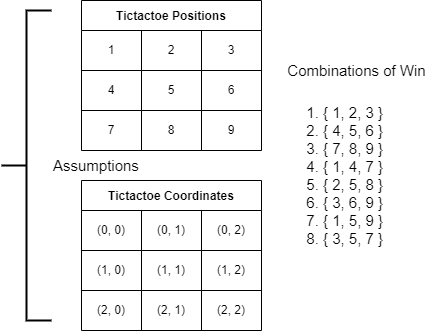

The diagram above was exported from draw.io. Its source (the exported page's mxGraphModel, read from the mxfile embedded in the PNG):
<mxGraphModel dx="1422" dy="794" grid="1" gridSize="10" guides="1" tooltips="1" connect="1" arrows="1" fold="1" page="1" pageScale="1" pageWidth="827" pageHeight="1169" math="0" shadow="0">
  <root>
    <mxCell id="0" />
    <mxCell id="1" parent="0" />
    <mxCell id="ze8siH5GqVp8ohFetB75-1" value="Tictactoe Positions" style="shape=table;startSize=30;container=1;collapsible=0;childLayout=tableLayout;fontStyle=1;align=center;" vertex="1" parent="1">
      <mxGeometry x="320" y="210" width="180" height="150" as="geometry" />
    </mxCell>
    <mxCell id="ze8siH5GqVp8ohFetB75-2" value="" style="shape=tableRow;horizontal=0;startSize=0;swimlaneHead=0;swimlaneBody=0;top=0;left=0;bottom=0;right=0;collapsible=0;dropTarget=0;fillColor=none;points=[[0,0.5],[1,0.5]];portConstraint=eastwest;" vertex="1" parent="ze8siH5GqVp8ohFetB75-1">
      <mxGeometry y="30" width="180" height="40" as="geometry" />
    </mxCell>
    <mxCell id="ze8siH5GqVp8ohFetB75-3" value="1" style="shape=partialRectangle;html=1;whiteSpace=wrap;connectable=0;fillColor=none;top=0;left=0;bottom=0;right=0;overflow=hidden;" vertex="1" parent="ze8siH5GqVp8ohFetB75-2">
      <mxGeometry width="60" height="40" as="geometry">
        <mxRectangle width="60" height="40" as="alternateBounds" />
      </mxGeometry>
    </mxCell>
    <mxCell id="ze8siH5GqVp8ohFetB75-4" value="2" style="shape=partialRectangle;html=1;whiteSpace=wrap;connectable=0;fillColor=none;top=0;left=0;bottom=0;right=0;overflow=hidden;" vertex="1" parent="ze8siH5GqVp8ohFetB75-2">
      <mxGeometry x="60" width="60" height="40" as="geometry">
        <mxRectangle width="60" height="40" as="alternateBounds" />
      </mxGeometry>
    </mxCell>
    <mxCell id="ze8siH5GqVp8ohFetB75-5" value="3" style="shape=partialRectangle;html=1;whiteSpace=wrap;connectable=0;fillColor=none;top=0;left=0;bottom=0;right=0;overflow=hidden;" vertex="1" parent="ze8siH5GqVp8ohFetB75-2">
      <mxGeometry x="120" width="60" height="40" as="geometry">
        <mxRectangle width="60" height="40" as="alternateBounds" />
      </mxGeometry>
    </mxCell>
    <mxCell id="ze8siH5GqVp8ohFetB75-6" value="" style="shape=tableRow;horizontal=0;startSize=0;swimlaneHead=0;swimlaneBody=0;top=0;left=0;bottom=0;right=0;collapsible=0;dropTarget=0;fillColor=none;points=[[0,0.5],[1,0.5]];portConstraint=eastwest;" vertex="1" parent="ze8siH5GqVp8ohFetB75-1">
      <mxGeometry y="70" width="180" height="40" as="geometry" />
    </mxCell>
    <mxCell id="ze8siH5GqVp8ohFetB75-7" value="4" style="shape=partialRectangle;html=1;whiteSpace=wrap;connectable=0;fillColor=none;top=0;left=0;bottom=0;right=0;overflow=hidden;" vertex="1" parent="ze8siH5GqVp8ohFetB75-6">
      <mxGeometry width="60" height="40" as="geometry">
        <mxRectangle width="60" height="40" as="alternateBounds" />
      </mxGeometry>
    </mxCell>
    <mxCell id="ze8siH5GqVp8ohFetB75-8" value="5" style="shape=partialRectangle;html=1;whiteSpace=wrap;connectable=0;fillColor=none;top=0;left=0;bottom=0;right=0;overflow=hidden;" vertex="1" parent="ze8siH5GqVp8ohFetB75-6">
      <mxGeometry x="60" width="60" height="40" as="geometry">
        <mxRectangle width="60" height="40" as="alternateBounds" />
      </mxGeometry>
    </mxCell>
    <mxCell id="ze8siH5GqVp8ohFetB75-9" value="6" style="shape=partialRectangle;html=1;whiteSpace=wrap;connectable=0;fillColor=none;top=0;left=0;bottom=0;right=0;overflow=hidden;" vertex="1" parent="ze8siH5GqVp8ohFetB75-6">
      <mxGeometry x="120" width="60" height="40" as="geometry">
        <mxRectangle width="60" height="40" as="alternateBounds" />
      </mxGeometry>
    </mxCell>
    <mxCell id="ze8siH5GqVp8ohFetB75-10" value="" style="shape=tableRow;horizontal=0;startSize=0;swimlaneHead=0;swimlaneBody=0;top=0;left=0;bottom=0;right=0;collapsible=0;dropTarget=0;fillColor=none;points=[[0,0.5],[1,0.5]];portConstraint=eastwest;" vertex="1" parent="ze8siH5GqVp8ohFetB75-1">
      <mxGeometry y="110" width="180" height="40" as="geometry" />
    </mxCell>
    <mxCell id="ze8siH5GqVp8ohFetB75-11" value="7" style="shape=partialRectangle;html=1;whiteSpace=wrap;connectable=0;fillColor=none;top=0;left=0;bottom=0;right=0;overflow=hidden;" vertex="1" parent="ze8siH5GqVp8ohFetB75-10">
      <mxGeometry width="60" height="40" as="geometry">
        <mxRectangle width="60" height="40" as="alternateBounds" />
      </mxGeometry>
    </mxCell>
    <mxCell id="ze8siH5GqVp8ohFetB75-12" value="8" style="shape=partialRectangle;html=1;whiteSpace=wrap;connectable=0;fillColor=none;top=0;left=0;bottom=0;right=0;overflow=hidden;" vertex="1" parent="ze8siH5GqVp8ohFetB75-10">
      <mxGeometry x="60" width="60" height="40" as="geometry">
        <mxRectangle width="60" height="40" as="alternateBounds" />
      </mxGeometry>
    </mxCell>
    <mxCell id="ze8siH5GqVp8ohFetB75-13" value="9" style="shape=partialRectangle;html=1;whiteSpace=wrap;connectable=0;fillColor=none;top=0;left=0;bottom=0;right=0;overflow=hidden;" vertex="1" parent="ze8siH5GqVp8ohFetB75-10">
      <mxGeometry x="120" width="60" height="40" as="geometry">
        <mxRectangle width="60" height="40" as="alternateBounds" />
      </mxGeometry>
    </mxCell>
    <mxCell id="ze8siH5GqVp8ohFetB75-14" value="&lt;ol style=&quot;font-size: 15px;&quot;&gt;&lt;li style=&quot;font-size: 15px;&quot;&gt;{ 1, 2, 3 }&lt;/li&gt;&lt;li style=&quot;font-size: 15px;&quot;&gt;{ 4, 5, 6 }&lt;/li&gt;&lt;li style=&quot;font-size: 15px;&quot;&gt;{ 7, 8, 9 }&lt;/li&gt;&lt;li style=&quot;font-size: 15px;&quot;&gt;{ 1, 4, 7 }&lt;br style=&quot;font-size: 15px;&quot;&gt;&lt;/li&gt;&lt;li style=&quot;font-size: 15px;&quot;&gt;{ 2, 5, 8 }&lt;br style=&quot;font-size: 15px;&quot;&gt;&lt;/li&gt;&lt;li style=&quot;font-size: 15px;&quot;&gt;{ 3, 6, 9 }&lt;br style=&quot;font-size: 15px;&quot;&gt;&lt;/li&gt;&lt;li style=&quot;font-size: 15px;&quot;&gt;{ 1, 5, 9 }&lt;br style=&quot;font-size: 15px;&quot;&gt;&lt;/li&gt;&lt;li style=&quot;font-size: 15px;&quot;&gt;{ 3, 5, 7 }&lt;br style=&quot;font-size: 15px;&quot;&gt;&lt;/li&gt;&lt;/ol&gt;" style="text;strokeColor=none;fillColor=none;html=1;whiteSpace=wrap;verticalAlign=middle;overflow=hidden;fontSize=15;" vertex="1" parent="1">
      <mxGeometry x="520" y="295" width="150" height="180" as="geometry" />
    </mxCell>
    <mxCell id="ze8siH5GqVp8ohFetB75-15" value="Combinations of Win" style="text;html=1;align=center;verticalAlign=middle;resizable=0;points=[];autosize=1;strokeColor=none;fillColor=none;fontSize=15;" vertex="1" parent="1">
      <mxGeometry x="520" y="270" width="150" height="20" as="geometry" />
    </mxCell>
    <mxCell id="ze8siH5GqVp8ohFetB75-16" value="Tictactoe Coordinates" style="shape=table;startSize=30;container=1;collapsible=0;childLayout=tableLayout;fontStyle=1;align=center;" vertex="1" parent="1">
      <mxGeometry x="320" y="390" width="180" height="150" as="geometry" />
    </mxCell>
    <mxCell id="ze8siH5GqVp8ohFetB75-17" value="" style="shape=tableRow;horizontal=0;startSize=0;swimlaneHead=0;swimlaneBody=0;top=0;left=0;bottom=0;right=0;collapsible=0;dropTarget=0;fillColor=none;points=[[0,0.5],[1,0.5]];portConstraint=eastwest;" vertex="1" parent="ze8siH5GqVp8ohFetB75-16">
      <mxGeometry y="30" width="180" height="40" as="geometry" />
    </mxCell>
    <mxCell id="ze8siH5GqVp8ohFetB75-18" value="(0, 0)" style="shape=partialRectangle;html=1;whiteSpace=wrap;connectable=0;fillColor=none;top=0;left=0;bottom=0;right=0;overflow=hidden;" vertex="1" parent="ze8siH5GqVp8ohFetB75-17">
      <mxGeometry width="60" height="40" as="geometry">
        <mxRectangle width="60" height="40" as="alternateBounds" />
      </mxGeometry>
    </mxCell>
    <mxCell id="ze8siH5GqVp8ohFetB75-19" value="(0, 1)" style="shape=partialRectangle;html=1;whiteSpace=wrap;connectable=0;fillColor=none;top=0;left=0;bottom=0;right=0;overflow=hidden;" vertex="1" parent="ze8siH5GqVp8ohFetB75-17">
      <mxGeometry x="60" width="60" height="40" as="geometry">
        <mxRectangle width="60" height="40" as="alternateBounds" />
      </mxGeometry>
    </mxCell>
    <mxCell id="ze8siH5GqVp8ohFetB75-20" value="(0, 2)" style="shape=partialRectangle;html=1;whiteSpace=wrap;connectable=0;fillColor=none;top=0;left=0;bottom=0;right=0;overflow=hidden;" vertex="1" parent="ze8siH5GqVp8ohFetB75-17">
      <mxGeometry x="120" width="60" height="40" as="geometry">
        <mxRectangle width="60" height="40" as="alternateBounds" />
      </mxGeometry>
    </mxCell>
    <mxCell id="ze8siH5GqVp8ohFetB75-21" value="" style="shape=tableRow;horizontal=0;startSize=0;swimlaneHead=0;swimlaneBody=0;top=0;left=0;bottom=0;right=0;collapsible=0;dropTarget=0;fillColor=none;points=[[0,0.5],[1,0.5]];portConstraint=eastwest;" vertex="1" parent="ze8siH5GqVp8ohFetB75-16">
      <mxGeometry y="70" width="180" height="40" as="geometry" />
    </mxCell>
    <mxCell id="ze8siH5GqVp8ohFetB75-22" value="(1, 0)" style="shape=partialRectangle;html=1;whiteSpace=wrap;connectable=0;fillColor=none;top=0;left=0;bottom=0;right=0;overflow=hidden;" vertex="1" parent="ze8siH5GqVp8ohFetB75-21">
      <mxGeometry width="60" height="40" as="geometry">
        <mxRectangle width="60" height="40" as="alternateBounds" />
      </mxGeometry>
    </mxCell>
    <mxCell id="ze8siH5GqVp8ohFetB75-23" value="(1, 1)" style="shape=partialRectangle;html=1;whiteSpace=wrap;connectable=0;fillColor=none;top=0;left=0;bottom=0;right=0;overflow=hidden;" vertex="1" parent="ze8siH5GqVp8ohFetB75-21">
      <mxGeometry x="60" width="60" height="40" as="geometry">
        <mxRectangle width="60" height="40" as="alternateBounds" />
      </mxGeometry>
    </mxCell>
    <mxCell id="ze8siH5GqVp8ohFetB75-24" value="(1, 2)" style="shape=partialRectangle;html=1;whiteSpace=wrap;connectable=0;fillColor=none;top=0;left=0;bottom=0;right=0;overflow=hidden;" vertex="1" parent="ze8siH5GqVp8ohFetB75-21">
      <mxGeometry x="120" width="60" height="40" as="geometry">
        <mxRectangle width="60" height="40" as="alternateBounds" />
      </mxGeometry>
    </mxCell>
    <mxCell id="ze8siH5GqVp8ohFetB75-25" value="" style="shape=tableRow;horizontal=0;startSize=0;swimlaneHead=0;swimlaneBody=0;top=0;left=0;bottom=0;right=0;collapsible=0;dropTarget=0;fillColor=none;points=[[0,0.5],[1,0.5]];portConstraint=eastwest;" vertex="1" parent="ze8siH5GqVp8ohFetB75-16">
      <mxGeometry y="110" width="180" height="40" as="geometry" />
    </mxCell>
    <mxCell id="ze8siH5GqVp8ohFetB75-26" value="(2, 0)" style="shape=partialRectangle;html=1;whiteSpace=wrap;connectable=0;fillColor=none;top=0;left=0;bottom=0;right=0;overflow=hidden;" vertex="1" parent="ze8siH5GqVp8ohFetB75-25">
      <mxGeometry width="60" height="40" as="geometry">
        <mxRectangle width="60" height="40" as="alternateBounds" />
      </mxGeometry>
    </mxCell>
    <mxCell id="ze8siH5GqVp8ohFetB75-27" value="(2, 1)" style="shape=partialRectangle;html=1;whiteSpace=wrap;connectable=0;fillColor=none;top=0;left=0;bottom=0;right=0;overflow=hidden;" vertex="1" parent="ze8siH5GqVp8ohFetB75-25">
      <mxGeometry x="60" width="60" height="40" as="geometry">
        <mxRectangle width="60" height="40" as="alternateBounds" />
      </mxGeometry>
    </mxCell>
    <mxCell id="ze8siH5GqVp8ohFetB75-28" value="(2, 2)" style="shape=partialRectangle;html=1;whiteSpace=wrap;connectable=0;fillColor=none;top=0;left=0;bottom=0;right=0;overflow=hidden;" vertex="1" parent="ze8siH5GqVp8ohFetB75-25">
      <mxGeometry x="120" width="60" height="40" as="geometry">
        <mxRectangle width="60" height="40" as="alternateBounds" />
      </mxGeometry>
    </mxCell>
    <mxCell id="ze8siH5GqVp8ohFetB75-30" value="Assumptions" style="strokeWidth=2;html=1;shape=mxgraph.flowchart.annotation_2;align=left;labelPosition=right;pointerEvents=1;fontSize=15;" vertex="1" parent="1">
      <mxGeometry x="240" y="220" width="50" height="310" as="geometry" />
    </mxCell>
  </root>
</mxGraphModel>